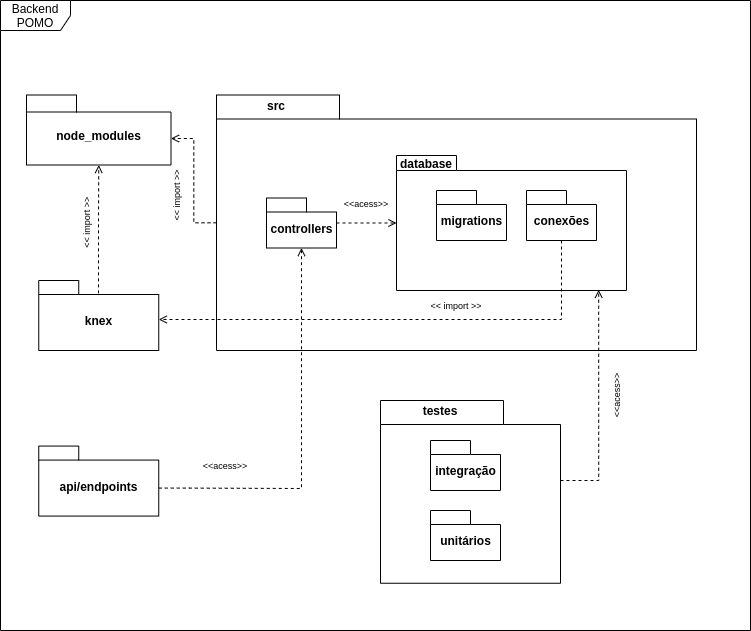

The diagram above was exported from draw.io. Its source (the exported page's mxGraphModel, read from the mxfile embedded in the PNG):
<mxGraphModel dx="1422" dy="801" grid="1" gridSize="10" guides="1" tooltips="1" connect="1" arrows="1" fold="1" page="1" pageScale="1" pageWidth="827" pageHeight="1169" background="#ffffff" math="0" shadow="0">
  <root>
    <mxCell id="0" />
    <mxCell id="1" parent="0" />
    <mxCell id="gMAO5E0QWWWKPTbyNH4h-10" value="Backend POMO" style="shape=umlFrame;whiteSpace=wrap;html=1;width=70;height=30;" parent="1" vertex="1">
      <mxGeometry x="414" y="80" width="750" height="630" as="geometry" />
    </mxCell>
    <mxCell id="6e0c8c40b5770093-6" value="" style="group" parent="1" vertex="1" connectable="0">
      <mxGeometry x="460" y="174.5" width="140" height="70" as="geometry" />
    </mxCell>
    <mxCell id="6e0c8c40b5770093-4" value="&lt;font style=&quot;font-size: 12px&quot; face=&quot;Helvetica&quot;&gt;node_modules&lt;/font&gt;" style="shape=folder;fontStyle=1;spacingTop=10;tabWidth=50;tabHeight=17;tabPosition=left;html=1;rounded=0;shadow=0;comic=0;labelBackgroundColor=none;strokeWidth=1;fontFamily=Verdana;fontSize=10;align=center;" parent="6e0c8c40b5770093-6" vertex="1">
      <mxGeometry x="-20" width="144.5" height="70" as="geometry" />
    </mxCell>
    <mxCell id="W6-LeRniE5f58LFyH8KS-15" style="edgeStyle=orthogonalEdgeStyle;rounded=0;orthogonalLoop=1;jettySize=auto;html=1;entryX=0;entryY=0;entryDx=144.5;entryDy=43.5;entryPerimeter=0;dashed=1;endArrow=open;endFill=0;" edge="1" parent="1" source="6e0c8c40b5770093-11" target="6e0c8c40b5770093-4">
      <mxGeometry relative="1" as="geometry" />
    </mxCell>
    <mxCell id="6e0c8c40b5770093-11" value="" style="shape=folder;fontStyle=1;spacingTop=10;tabWidth=123;tabHeight=24;tabPosition=left;html=1;rounded=0;shadow=0;comic=0;labelBackgroundColor=none;strokeWidth=1;fontFamily=Verdana;fontSize=10;align=center;" parent="1" vertex="1">
      <mxGeometry x="630" y="174.5" width="480" height="255.5" as="geometry" />
    </mxCell>
    <mxCell id="gMAO5E0QWWWKPTbyNH4h-4" value="&lt;b&gt;src&lt;/b&gt;" style="text;html=1;strokeColor=none;fillColor=none;align=center;verticalAlign=middle;whiteSpace=wrap;rounded=0;" parent="1" vertex="1">
      <mxGeometry x="630" y="174.5" width="120" height="20" as="geometry" />
    </mxCell>
    <mxCell id="gMAO5E0QWWWKPTbyNH4h-27" style="edgeStyle=orthogonalEdgeStyle;rounded=0;orthogonalLoop=1;jettySize=auto;html=1;dashed=1;endArrow=open;endFill=0;" parent="1" source="gMAO5E0QWWWKPTbyNH4h-5" target="gMAO5E0QWWWKPTbyNH4h-11" edge="1">
      <mxGeometry relative="1" as="geometry" />
    </mxCell>
    <mxCell id="gMAO5E0QWWWKPTbyNH4h-5" value="controllers" style="shape=folder;fontStyle=1;spacingTop=10;tabWidth=40;tabHeight=14;tabPosition=left;html=1;" parent="1" vertex="1">
      <mxGeometry x="680" y="277.5" width="70" height="50" as="geometry" />
    </mxCell>
    <mxCell id="gMAO5E0QWWWKPTbyNH4h-11" value="" style="shape=folder;fontStyle=1;spacingTop=10;tabWidth=60;tabHeight=15;tabPosition=left;html=1;" parent="1" vertex="1">
      <mxGeometry x="810" y="235" width="230" height="135" as="geometry" />
    </mxCell>
    <mxCell id="W6-LeRniE5f58LFyH8KS-1" value="database" style="text;align=center;fontStyle=1;verticalAlign=middle;spacingLeft=3;spacingRight=3;strokeColor=none;rotatable=0;points=[[0,0.5],[1,0.5]];portConstraint=eastwest;" vertex="1" parent="1">
      <mxGeometry x="810" y="235" width="60" height="15" as="geometry" />
    </mxCell>
    <mxCell id="W6-LeRniE5f58LFyH8KS-2" value="migrations" style="shape=folder;fontStyle=1;spacingTop=10;tabWidth=40;tabHeight=14;tabPosition=left;html=1;" vertex="1" parent="1">
      <mxGeometry x="850" y="270" width="70" height="50" as="geometry" />
    </mxCell>
    <mxCell id="W6-LeRniE5f58LFyH8KS-16" style="edgeStyle=orthogonalEdgeStyle;rounded=0;orthogonalLoop=1;jettySize=auto;html=1;entryX=0.5;entryY=1;entryDx=0;entryDy=0;entryPerimeter=0;dashed=1;endArrow=open;endFill=0;exitX=0.525;exitY=0.223;exitDx=0;exitDy=0;exitPerimeter=0;" edge="1" parent="1" source="W6-LeRniE5f58LFyH8KS-3" target="6e0c8c40b5770093-4">
      <mxGeometry relative="1" as="geometry">
        <Array as="points">
          <mxPoint x="512" y="376" />
          <mxPoint x="512" y="302" />
          <mxPoint x="512" y="302" />
        </Array>
      </mxGeometry>
    </mxCell>
    <mxCell id="W6-LeRniE5f58LFyH8KS-3" value="knex" style="shape=folder;fontStyle=1;spacingTop=10;tabWidth=40;tabHeight=14;tabPosition=left;html=1;" vertex="1" parent="1">
      <mxGeometry x="452.25" y="360" width="120" height="70" as="geometry" />
    </mxCell>
    <mxCell id="W6-LeRniE5f58LFyH8KS-5" style="edgeStyle=orthogonalEdgeStyle;rounded=0;orthogonalLoop=1;jettySize=auto;html=1;dashed=1;endArrow=open;endFill=0;" edge="1" parent="1" source="W6-LeRniE5f58LFyH8KS-4" target="W6-LeRniE5f58LFyH8KS-3">
      <mxGeometry relative="1" as="geometry">
        <Array as="points">
          <mxPoint x="975" y="399" />
        </Array>
      </mxGeometry>
    </mxCell>
    <mxCell id="W6-LeRniE5f58LFyH8KS-4" value="conexões" style="shape=folder;fontStyle=1;spacingTop=10;tabWidth=40;tabHeight=14;tabPosition=left;html=1;" vertex="1" parent="1">
      <mxGeometry x="940" y="270" width="70" height="50" as="geometry" />
    </mxCell>
    <mxCell id="W6-LeRniE5f58LFyH8KS-6" value="&amp;lt;&amp;lt; import &amp;gt;&amp;gt;" style="text;html=1;strokeColor=none;fillColor=none;align=center;verticalAlign=middle;whiteSpace=wrap;rounded=0;fontSize=9;" vertex="1" parent="1">
      <mxGeometry x="840" y="380" width="60" height="10" as="geometry" />
    </mxCell>
    <mxCell id="W6-LeRniE5f58LFyH8KS-8" value="&amp;lt;&amp;lt;acess&amp;gt;&amp;gt;" style="text;html=1;strokeColor=none;fillColor=none;align=center;verticalAlign=middle;whiteSpace=wrap;rounded=0;fontSize=9;" vertex="1" parent="1">
      <mxGeometry x="750" y="277.5" width="60" height="10" as="geometry" />
    </mxCell>
    <mxCell id="W6-LeRniE5f58LFyH8KS-9" value="api/endpoints" style="shape=folder;fontStyle=1;spacingTop=10;tabWidth=40;tabHeight=14;tabPosition=left;html=1;" vertex="1" parent="1">
      <mxGeometry x="452.25" y="525.57" width="120" height="70" as="geometry" />
    </mxCell>
    <mxCell id="W6-LeRniE5f58LFyH8KS-17" value="&amp;lt;&amp;lt; import &amp;gt;&amp;gt;" style="text;html=1;strokeColor=none;fillColor=none;align=center;verticalAlign=middle;whiteSpace=wrap;rounded=0;fontSize=9;rotation=-90;" vertex="1" parent="1">
      <mxGeometry x="560" y="270" width="60" height="10" as="geometry" />
    </mxCell>
    <mxCell id="W6-LeRniE5f58LFyH8KS-18" value="&amp;lt;&amp;lt; import &amp;gt;&amp;gt;" style="text;html=1;strokeColor=none;fillColor=none;align=center;verticalAlign=middle;whiteSpace=wrap;rounded=0;fontSize=9;rotation=-90;" vertex="1" parent="1">
      <mxGeometry x="470" y="297.25" width="60" height="10" as="geometry" />
    </mxCell>
    <mxCell id="W6-LeRniE5f58LFyH8KS-31" style="edgeStyle=orthogonalEdgeStyle;rounded=0;orthogonalLoop=1;jettySize=auto;html=1;entryX=0.879;entryY=0.995;entryDx=0;entryDy=0;entryPerimeter=0;dashed=1;endArrow=open;endFill=0;" edge="1" parent="1" source="W6-LeRniE5f58LFyH8KS-19" target="gMAO5E0QWWWKPTbyNH4h-11">
      <mxGeometry relative="1" as="geometry">
        <mxPoint x="1363.68" y="360.00000000000006" as="targetPoint" />
        <Array as="points">
          <mxPoint x="1012" y="560" />
        </Array>
      </mxGeometry>
    </mxCell>
    <mxCell id="W6-LeRniE5f58LFyH8KS-19" value="" style="shape=folder;fontStyle=1;spacingTop=10;tabWidth=123;tabHeight=24;tabPosition=left;html=1;rounded=0;shadow=0;comic=0;labelBackgroundColor=none;strokeWidth=1;fontFamily=Verdana;fontSize=10;align=center;" vertex="1" parent="1">
      <mxGeometry x="794" y="480" width="180" height="182.75" as="geometry" />
    </mxCell>
    <mxCell id="W6-LeRniE5f58LFyH8KS-20" value="&lt;b&gt;testes&lt;/b&gt;" style="text;html=1;strokeColor=none;fillColor=none;align=center;verticalAlign=middle;whiteSpace=wrap;rounded=0;" vertex="1" parent="1">
      <mxGeometry x="794" y="480" width="120" height="20" as="geometry" />
    </mxCell>
    <mxCell id="W6-LeRniE5f58LFyH8KS-21" value="integração" style="shape=folder;fontStyle=1;spacingTop=10;tabWidth=40;tabHeight=14;tabPosition=left;html=1;" vertex="1" parent="1">
      <mxGeometry x="844" y="520" width="70" height="50" as="geometry" />
    </mxCell>
    <mxCell id="W6-LeRniE5f58LFyH8KS-22" value="unitários" style="shape=folder;fontStyle=1;spacingTop=10;tabWidth=40;tabHeight=14;tabPosition=left;html=1;" vertex="1" parent="1">
      <mxGeometry x="844" y="590" width="70" height="50" as="geometry" />
    </mxCell>
    <mxCell id="W6-LeRniE5f58LFyH8KS-33" value="&amp;lt;&amp;lt;acess&amp;gt;&amp;gt;" style="text;html=1;strokeColor=none;fillColor=none;align=center;verticalAlign=middle;whiteSpace=wrap;rounded=0;fontSize=9;rotation=-90;" vertex="1" parent="1">
      <mxGeometry x="1000" y="470" width="60" height="10" as="geometry" />
    </mxCell>
    <mxCell id="W6-LeRniE5f58LFyH8KS-37" value="&amp;lt;&amp;lt;acess&amp;gt;&amp;gt;" style="text;html=1;strokeColor=none;fillColor=none;align=center;verticalAlign=middle;whiteSpace=wrap;rounded=0;fontSize=9;rotation=0;" vertex="1" parent="1">
      <mxGeometry x="609" y="540" width="60" height="10" as="geometry" />
    </mxCell>
    <mxCell id="W6-LeRniE5f58LFyH8KS-42" style="edgeStyle=orthogonalEdgeStyle;rounded=0;orthogonalLoop=1;jettySize=auto;html=1;entryX=0.5;entryY=1;entryDx=0;entryDy=0;entryPerimeter=0;dashed=1;endArrow=open;endFill=0;exitX=0;exitY=0;exitDx=120;exitDy=42;exitPerimeter=0;" edge="1" parent="1" source="W6-LeRniE5f58LFyH8KS-9" target="gMAO5E0QWWWKPTbyNH4h-5">
      <mxGeometry relative="1" as="geometry">
        <mxPoint x="603.22" y="561.11" as="sourcePoint" />
        <mxPoint x="600.22" y="430" as="targetPoint" />
        <Array as="points">
          <mxPoint x="603" y="568" />
          <mxPoint x="715" y="568" />
        </Array>
      </mxGeometry>
    </mxCell>
  </root>
</mxGraphModel>